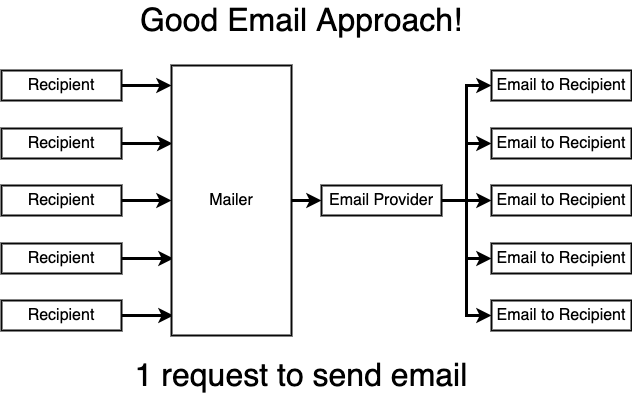

The diagram above was exported from draw.io. Its source (the exported page's mxGraphModel, read from the mxfile embedded in the PNG):
<mxGraphModel dx="946" dy="589" grid="1" gridSize="10" guides="1" tooltips="1" connect="1" arrows="1" fold="1" page="1" pageScale="1" pageWidth="1100" pageHeight="850" background="#ffffff" math="0" shadow="0">
  <root>
    <mxCell id="0" />
    <mxCell id="1" parent="0" />
    <mxCell id="2" value="Good Email Approach!" style="text;html=1;strokeColor=none;fillColor=none;align=center;verticalAlign=middle;whiteSpace=wrap;rounded=0;shadow=0;labelBackgroundColor=none;fontSize=32;fontColor=#000000;" parent="1" vertex="1">
      <mxGeometry x="450" y="95" width="360" height="40" as="geometry" />
    </mxCell>
    <mxCell id="32" style="edgeStyle=orthogonalEdgeStyle;rounded=0;html=1;exitX=1;exitY=0.5;entryX=0;entryY=0.074;entryPerimeter=0;startArrow=none;startFill=0;endArrow=classic;endFill=1;jettySize=auto;orthogonalLoop=1;strokeColor=#000000;strokeWidth=3;fontSize=16;fontColor=#000000;" parent="1" source="7" target="17" edge="1">
      <mxGeometry relative="1" as="geometry" />
    </mxCell>
    <mxCell id="7" value="Recipient" style="rounded=0;whiteSpace=wrap;html=1;shadow=0;labelBackgroundColor=none;strokeColor=#080808;strokeWidth=2;fillColor=#ffffff;fontSize=16;fontColor=#000000;align=center;" parent="1" vertex="1">
      <mxGeometry x="330" y="165" width="120" height="30" as="geometry" />
    </mxCell>
    <mxCell id="31" style="edgeStyle=orthogonalEdgeStyle;rounded=0;html=1;exitX=1;exitY=0.5;entryX=0.008;entryY=0.289;entryPerimeter=0;startArrow=none;startFill=0;endArrow=classic;endFill=1;jettySize=auto;orthogonalLoop=1;strokeColor=#000000;strokeWidth=3;fontSize=16;fontColor=#000000;" parent="1" source="9" target="17" edge="1">
      <mxGeometry relative="1" as="geometry" />
    </mxCell>
    <mxCell id="9" value="Recipient" style="rounded=0;whiteSpace=wrap;html=1;shadow=0;labelBackgroundColor=none;strokeColor=#080808;strokeWidth=2;fillColor=#ffffff;fontSize=16;fontColor=#000000;align=center;" parent="1" vertex="1">
      <mxGeometry x="330" y="223" width="120" height="30" as="geometry" />
    </mxCell>
    <mxCell id="10" style="edgeStyle=orthogonalEdgeStyle;rounded=0;html=1;exitX=1;exitY=0.5;startArrow=none;startFill=0;endArrow=classic;endFill=1;jettySize=auto;orthogonalLoop=1;strokeColor=#000000;strokeWidth=3;fontSize=16;fontColor=#000000;" parent="1" source="11" target="17" edge="1">
      <mxGeometry relative="1" as="geometry" />
    </mxCell>
    <mxCell id="11" value="Recipient" style="rounded=0;whiteSpace=wrap;html=1;shadow=0;labelBackgroundColor=none;strokeColor=#080808;strokeWidth=2;fillColor=#ffffff;fontSize=16;fontColor=#000000;align=center;" parent="1" vertex="1">
      <mxGeometry x="330" y="280" width="120" height="30" as="geometry" />
    </mxCell>
    <mxCell id="29" style="edgeStyle=orthogonalEdgeStyle;rounded=0;html=1;exitX=1;exitY=0.5;entryX=0.017;entryY=0.715;entryPerimeter=0;startArrow=none;startFill=0;endArrow=classic;endFill=1;jettySize=auto;orthogonalLoop=1;strokeColor=#000000;strokeWidth=3;fontSize=16;fontColor=#000000;" parent="1" source="13" target="17" edge="1">
      <mxGeometry relative="1" as="geometry" />
    </mxCell>
    <mxCell id="13" value="Recipient" style="rounded=0;whiteSpace=wrap;html=1;shadow=0;labelBackgroundColor=none;strokeColor=#080808;strokeWidth=2;fillColor=#ffffff;fontSize=16;fontColor=#000000;align=center;" parent="1" vertex="1">
      <mxGeometry x="330" y="338" width="120" height="30" as="geometry" />
    </mxCell>
    <mxCell id="30" style="edgeStyle=orthogonalEdgeStyle;rounded=0;html=1;exitX=1;exitY=0.5;entryX=0.017;entryY=0.926;entryPerimeter=0;startArrow=none;startFill=0;endArrow=classic;endFill=1;jettySize=auto;orthogonalLoop=1;strokeColor=#000000;strokeWidth=3;fontSize=16;fontColor=#000000;" parent="1" source="15" target="17" edge="1">
      <mxGeometry relative="1" as="geometry" />
    </mxCell>
    <mxCell id="15" value="Recipient" style="rounded=0;whiteSpace=wrap;html=1;shadow=0;labelBackgroundColor=none;strokeColor=#080808;strokeWidth=2;fillColor=#ffffff;fontSize=16;fontColor=#000000;align=center;" parent="1" vertex="1">
      <mxGeometry x="330" y="395" width="120" height="30" as="geometry" />
    </mxCell>
    <mxCell id="17" value="Mailer" style="rounded=0;whiteSpace=wrap;html=1;shadow=0;labelBackgroundColor=none;strokeColor=#080808;strokeWidth=2;fillColor=#ffffff;fontSize=16;fontColor=#000000;align=center;" parent="1" vertex="1">
      <mxGeometry x="500" y="160" width="120" height="270" as="geometry" />
    </mxCell>
    <mxCell id="23" style="edgeStyle=orthogonalEdgeStyle;rounded=0;html=1;exitX=1;exitY=0.5;entryX=0;entryY=0.5;startArrow=none;startFill=0;endArrow=classic;endFill=1;jettySize=auto;orthogonalLoop=1;strokeColor=#000000;strokeWidth=3;fontSize=16;fontColor=#000000;" parent="1" target="24" edge="1">
      <mxGeometry relative="1" as="geometry">
        <mxPoint x="620" y="295" as="sourcePoint" />
      </mxGeometry>
    </mxCell>
    <mxCell id="41" style="edgeStyle=orthogonalEdgeStyle;rounded=0;html=1;exitX=1;exitY=0.5;entryX=0;entryY=0.5;startArrow=none;startFill=0;endArrow=classic;endFill=1;jettySize=auto;orthogonalLoop=1;strokeColor=#000000;strokeWidth=3;fontSize=16;fontColor=#000000;" parent="1" source="24" target="36" edge="1">
      <mxGeometry relative="1" as="geometry" />
    </mxCell>
    <mxCell id="42" style="edgeStyle=orthogonalEdgeStyle;rounded=0;html=1;exitX=1;exitY=0.5;entryX=0;entryY=0.5;startArrow=none;startFill=0;endArrow=classic;endFill=1;jettySize=auto;orthogonalLoop=1;strokeColor=#000000;strokeWidth=3;fontSize=16;fontColor=#000000;" parent="1" source="24" target="37" edge="1">
      <mxGeometry relative="1" as="geometry" />
    </mxCell>
    <mxCell id="43" style="edgeStyle=orthogonalEdgeStyle;rounded=0;html=1;exitX=1;exitY=0.5;entryX=0;entryY=0.5;startArrow=none;startFill=0;endArrow=classic;endFill=1;jettySize=auto;orthogonalLoop=1;strokeColor=#000000;strokeWidth=3;fontSize=16;fontColor=#000000;" parent="1" source="24" target="38" edge="1">
      <mxGeometry relative="1" as="geometry" />
    </mxCell>
    <mxCell id="44" style="edgeStyle=orthogonalEdgeStyle;rounded=0;html=1;exitX=1;exitY=0.5;entryX=0;entryY=0.5;startArrow=none;startFill=0;endArrow=classic;endFill=1;jettySize=auto;orthogonalLoop=1;strokeColor=#000000;strokeWidth=3;fontSize=16;fontColor=#000000;" parent="1" source="24" target="39" edge="1">
      <mxGeometry relative="1" as="geometry" />
    </mxCell>
    <mxCell id="45" style="edgeStyle=orthogonalEdgeStyle;rounded=0;html=1;exitX=1;exitY=0.5;entryX=0;entryY=0.5;startArrow=none;startFill=0;endArrow=classic;endFill=1;jettySize=auto;orthogonalLoop=1;strokeColor=#000000;strokeWidth=3;fontSize=16;fontColor=#000000;" parent="1" source="24" target="40" edge="1">
      <mxGeometry relative="1" as="geometry" />
    </mxCell>
    <mxCell id="24" value="Email Provider" style="rounded=0;whiteSpace=wrap;html=1;shadow=0;labelBackgroundColor=none;strokeColor=#080808;strokeWidth=2;fillColor=#ffffff;fontSize=16;fontColor=#000000;align=center;" parent="1" vertex="1">
      <mxGeometry x="650" y="280" width="120" height="30" as="geometry" />
    </mxCell>
    <mxCell id="33" value="1 request to send email" style="text;html=1;strokeColor=none;fillColor=none;align=center;verticalAlign=middle;whiteSpace=wrap;rounded=0;shadow=0;labelBackgroundColor=none;fontSize=32;fontColor=#000000;" parent="1" vertex="1">
      <mxGeometry x="450" y="450" width="360" height="40" as="geometry" />
    </mxCell>
    <mxCell id="36" value="Email to Recipient" style="rounded=0;whiteSpace=wrap;html=1;shadow=0;labelBackgroundColor=none;strokeColor=#080808;strokeWidth=2;fillColor=#ffffff;fontSize=16;fontColor=#000000;align=center;" parent="1" vertex="1">
      <mxGeometry x="820" y="165" width="140" height="30" as="geometry" />
    </mxCell>
    <mxCell id="37" value="Email to Recipient" style="rounded=0;whiteSpace=wrap;html=1;shadow=0;labelBackgroundColor=none;strokeColor=#080808;strokeWidth=2;fillColor=#ffffff;fontSize=16;fontColor=#000000;align=center;" parent="1" vertex="1">
      <mxGeometry x="820" y="223" width="140" height="30" as="geometry" />
    </mxCell>
    <mxCell id="38" value="Email to Recipient" style="rounded=0;whiteSpace=wrap;html=1;shadow=0;labelBackgroundColor=none;strokeColor=#080808;strokeWidth=2;fillColor=#ffffff;fontSize=16;fontColor=#000000;align=center;" parent="1" vertex="1">
      <mxGeometry x="820" y="280" width="140" height="30" as="geometry" />
    </mxCell>
    <mxCell id="39" value="Email to Recipient" style="rounded=0;whiteSpace=wrap;html=1;shadow=0;labelBackgroundColor=none;strokeColor=#080808;strokeWidth=2;fillColor=#ffffff;fontSize=16;fontColor=#000000;align=center;" parent="1" vertex="1">
      <mxGeometry x="820" y="338" width="140" height="30" as="geometry" />
    </mxCell>
    <mxCell id="40" value="Email to Recipient" style="rounded=0;whiteSpace=wrap;html=1;shadow=0;labelBackgroundColor=none;strokeColor=#080808;strokeWidth=2;fillColor=#ffffff;fontSize=16;fontColor=#000000;align=center;" parent="1" vertex="1">
      <mxGeometry x="820" y="395" width="140" height="30" as="geometry" />
    </mxCell>
  </root>
</mxGraphModel>